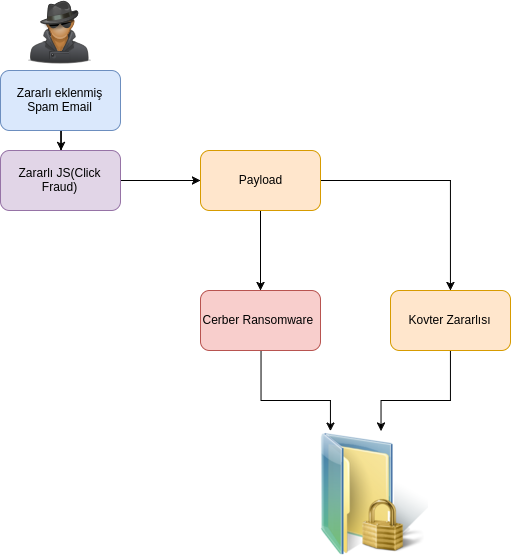

The diagram above was exported from draw.io. Its source (the exported page's mxGraphModel, read from the mxfile embedded in the PNG):
<mxGraphModel dx="973" dy="560" grid="1" gridSize="10" guides="1" tooltips="1" connect="1" arrows="1" fold="1" page="1" pageScale="1" pageWidth="850" pageHeight="1100" background="#ffffff" math="0" shadow="0">
  <root>
    <mxCell id="0" />
    <mxCell id="1" parent="0" />
    <mxCell id="4" value="" style="edgeStyle=orthogonalEdgeStyle;rounded=0;html=1;jettySize=auto;orthogonalLoop=1;" edge="1" parent="1" source="2" target="3">
      <mxGeometry relative="1" as="geometry" />
    </mxCell>
    <mxCell id="2" value="Zararlı eklenmiş Spam Email" style="rounded=1;whiteSpace=wrap;html=1;fillColor=#dae8fc;strokeColor=#6c8ebf;" vertex="1" parent="1">
      <mxGeometry x="90" y="70" width="120" height="60" as="geometry" />
    </mxCell>
    <mxCell id="6" value="" style="edgeStyle=orthogonalEdgeStyle;rounded=0;html=1;jettySize=auto;orthogonalLoop=1;" edge="1" parent="1" source="3" target="5">
      <mxGeometry relative="1" as="geometry" />
    </mxCell>
    <mxCell id="3" value="Zararlı JS(Click Fraud)" style="rounded=1;whiteSpace=wrap;html=1;fillColor=#e1d5e7;strokeColor=#9673a6;" vertex="1" parent="1">
      <mxGeometry x="90" y="150" width="120" height="60" as="geometry" />
    </mxCell>
    <mxCell id="8" value="" style="edgeStyle=orthogonalEdgeStyle;rounded=0;html=1;jettySize=auto;orthogonalLoop=1;" edge="1" parent="1" source="5" target="7">
      <mxGeometry relative="1" as="geometry" />
    </mxCell>
    <mxCell id="10" value="" style="edgeStyle=orthogonalEdgeStyle;rounded=0;html=1;jettySize=auto;orthogonalLoop=1;" edge="1" parent="1" source="5" target="9">
      <mxGeometry relative="1" as="geometry" />
    </mxCell>
    <mxCell id="5" value="Payload" style="rounded=1;whiteSpace=wrap;html=1;fillColor=#ffe6cc;strokeColor=#d79b00;" vertex="1" parent="1">
      <mxGeometry x="290" y="150" width="120" height="60" as="geometry" />
    </mxCell>
    <mxCell id="14" value="" style="edgeStyle=orthogonalEdgeStyle;rounded=0;html=1;jettySize=auto;orthogonalLoop=1;entryX=0.75;entryY=0;" edge="1" parent="1" source="9">
      <mxGeometry relative="1" as="geometry">
        <mxPoint x="470.52941176470586" y="430.5882352941177" as="targetPoint" />
        <Array as="points">
          <mxPoint x="540" y="400" />
          <mxPoint x="471" y="400" />
        </Array>
      </mxGeometry>
    </mxCell>
    <mxCell id="9" value="Kovter Zararlısı" style="rounded=1;whiteSpace=wrap;html=1;fillColor=#ffe6cc;strokeColor=#d79b00;" vertex="1" parent="1">
      <mxGeometry x="480" y="290" width="120" height="60" as="geometry" />
    </mxCell>
    <mxCell id="12" value="" style="edgeStyle=orthogonalEdgeStyle;rounded=0;html=1;jettySize=auto;orthogonalLoop=1;" edge="1" parent="1" source="7">
      <mxGeometry relative="1" as="geometry">
        <mxPoint x="419.9411764705883" y="430" as="targetPoint" />
        <Array as="points">
          <mxPoint x="351" y="400" />
          <mxPoint x="420" y="400" />
        </Array>
      </mxGeometry>
    </mxCell>
    <mxCell id="7" value="Cerber Ransomware&amp;nbsp;" style="rounded=1;whiteSpace=wrap;html=1;fillColor=#f8cecc;strokeColor=#b85450;" vertex="1" parent="1">
      <mxGeometry x="290" y="290" width="120" height="60" as="geometry" />
    </mxCell>
    <mxCell id="17" value="" style="shape=image;html=1;verticalAlign=top;verticalLabelPosition=bottom;labelBackgroundColor=#ffffff;imageAspect=0;aspect=fixed;image=https://cdn4.iconfinder.com/data/icons/Basic_set2_Png/64/user_anonymous.png;strokeColor=#000000;" vertex="1" parent="1">
      <mxGeometry x="118" width="64" height="64" as="geometry" />
    </mxCell>
    <mxCell id="19" value="" style="shape=image;html=1;verticalAlign=top;verticalLabelPosition=bottom;labelBackgroundColor=#ffffff;imageAspect=0;aspect=fixed;image=https://cdn1.iconfinder.com/data/icons/Futurosoft%20Icons%200.5.2/128x128/filesystems/folder_hacker.png;strokeColor=#000000;" vertex="1" parent="1">
      <mxGeometry x="390" y="430" width="128" height="128" as="geometry" />
    </mxCell>
  </root>
</mxGraphModel>